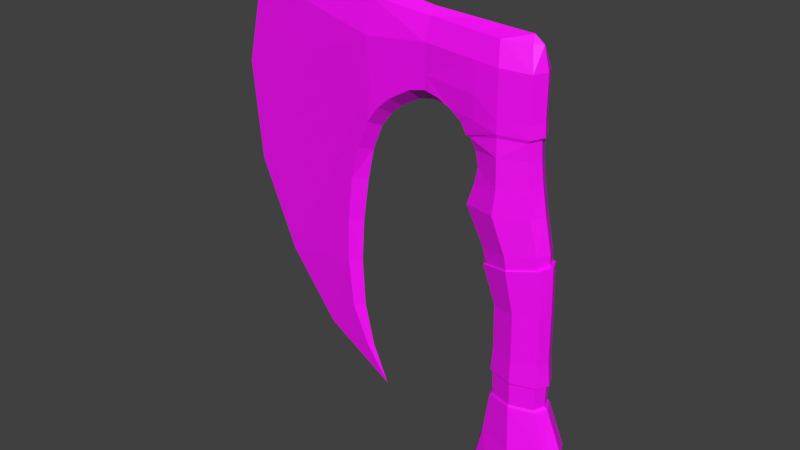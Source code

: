 # Source: axe.blend  (saved by Blender 2.92.15; exported with 4.5.12 LTS)
import bpy
from mathutils import Matrix  # noqa: F401  (used for matrix-valued properties, if any)

bpy.ops.wm.read_factory_settings(use_empty=True)
scene = bpy.context.scene
scene.name = 'Scene'

# ---- collections
col_collection_1 = bpy.data.collections.new('Collection 1'); scene.collection.children.link(col_collection_1)

# ---- images (referenced by path relative to the original .blend; pixels are not part of the script)
import os
ASSET_DIR = os.environ.get("B2B_ASSET_DIR", "")  # directory of the original .blend (textures are referenced by path, not embedded)
HERE = os.path.dirname(os.path.abspath(__file__))  # packed textures are extracted next to this script under _unpacked/

def load_image(name, relpath, width, height, colorspace="sRGB"):
    """Load a texture the original file referenced (path relative to the .blend, or extracted next to this script)."""
    p = next((c for c in (os.path.join(HERE, relpath), os.path.join(ASSET_DIR, relpath)) if relpath and os.path.exists(c)), "")
    if p:
        img = bpy.data.images.load(p, check_existing=True)
        img.name = name
    else:  # same state as the original file: an image datablock whose file is absent (Cycles renders it pink)
        img = bpy.data.images.new(name, width, height)
        img.source = "FILE"
        img.filepath = "//" + (relpath or name)
    img.colorspace_settings.name = colorspace
    return img
img_axe_texture_png = load_image('axe_texture.png', 'axe_texture.png', 1024, 1024, 'sRGB')

# ---- materials (node trees are filled in below, after node groups)
mat_mateial = bpy.data.materials.new('Mateial')
mat_mateial.alpha_threshold = 0.0
mat_mateial.use_transparent_shadow = False
mat_mateial.roughness = 0.5
mat_mateial.specular_intensity = 0.0
mat_mateial.line_color = (0.0, 0.0, 0.0, 1.0)

# ---- material node trees
mat_mateial.use_nodes = True; mat_mateial.node_tree.nodes.clear()
_N = mat_mateial.node_tree.nodes; _L = mat_mateial.node_tree.links
n0 = _N.new('ShaderNodeBsdfPrincipled'); n0.name = 'Principled BSDF'; n0.location = (10, 300)
n0.distribution = 'GGX'
n0.subsurface_method = 'BURLEY'
n0.inputs[3].default_value = 1.45
n0.inputs[27].default_value = (0.0, 0.0, 0.0, 1.0)
n0.inputs[28].default_value = 1.0
n1 = _N.new('ShaderNodeOutputMaterial'); n1.name = 'Material Output'; n1.location = (300, 300)
n2 = _N.new('ShaderNodeTexImage'); n2.name = 'Image Texture'; n2.location = (-306, 277)
n2.image = img_axe_texture_png
_L.new(n0.outputs[0], n1.inputs[0])
_L.new(n2.outputs[0], n0.inputs[0])
n1.is_active_output = True

# ---- world
world_world = bpy.data.worlds.new('World'); scene.world = world_world
world_world.color = (0.05088, 0.05088, 0.05088)
world_world.use_sun_shadow = False
world_world.sun_shadow_jitter_overblur = 0.0
world_world.cycles.sampling_method = 'MANUAL'

# ---- meshes
me_mesh = bpy.data.meshes.new('Mesh')
me_mesh.from_pydata([(-2.641, -0.1, 3.663), (-3.056, -0.08, -1.338), (-2.613, -0.2, 3.133), (-2.595, -0.2, 2.78), (-2.577, -0.2, 2.427), (-2.622, -0.1975, 1.885), (-3.115, -0.1136, -0.5478), (-2.985, -0.1472, 0.8924), (-1.603, -0.1, 3.578), (-1.603, -0.2, 3.244), (-1.603, -0.2, 2.799), (-1.603, -0.2, 2.591), (-0.0175, -0.1, 3.508), (0.0675, -0.2, 3.174), (0.0675, -0.2, 2.511), (-0.7571, -0.187, 1.965), (0.06208, -0.187, 2.027), (-0.9715, -0.24, 2.324), (0.0865, -0.2, 2.318), (-0.7475, -0.28, 2.416), (-0.7475, -0.3, 2.764), (0.1576, -0.2069, 1.239), (0.4092, -0.1846, -1.703), (-0.8589, -0.2069, 1.154), (-0.3475, -0.307, 1.996), (-0.8877, -0.2335, 2.155), (-0.3675, -0.3, 2.316), (-0.7611, -0.193, 1.478), (0.1035, -0.193, 1.636), (-0.3288, -0.3214, 1.557), (0.3706, -0.1798, -0.1699), (-0.3616, -0.1798, -0.235), (-0.3506, -0.3559, 1.196), (0.2796, -0.1933, 0.714), (-0.3494, -0.1791, -0.9277), (0.6436, -0.228, -2.36), (-0.5802, -0.1933, 0.5945), (-0.4489, -0.218, -2.394), (0.3802, -0.1791, -0.9306), (-0.1503, -0.3201, 0.6543), (-0.3675, -0.1846, -1.718), (0.004494, -0.2872, -0.2025), (0.01542, -0.2857, -0.9292), (0.02089, -0.298, -1.71), (0.09738, -0.3777, -2.377), (0.4644, -0.3123, -2.728), (-0.7124, -0.2423, -3.516), (-0.06513, -0.4423, -3.2), (0.2254, -0.3856, -2.986), (-2.829, -0.1746, 1.438), (-2.222, -0.2, 2.317), (-1.153, -0.24, 2.457), (0.08281, -0.19, 1.832), (-0.7091, -0.19, 1.731), (-0.3381, -0.3142, 1.776), (-0.37, -0.3, 3.191), (-0.37, -0.3, 2.499), (-0.4338, -0.2, 3.525), (-3.76, -0.04288, 3.987), (-1.872, -0.2, 2.526), (-1.367, -0.224, 2.55), (-0.7398, -0.27, 3.207), (-0.7844, -0.17, 3.541), (-3.08, -0.1304, 0.1723), (-2.808, -0.04, -1.984), (0.3691, -0.1792, -1.665), (-0.3278, -0.1792, -1.678), (0.02061, -0.281, -1.671), (-2.425, -0.2, 2.14), (-0.8319, -0.2184, 2.134), (0.04982, -0.1928, 2.268), (-0.3669, -0.2855, 2.262), (-0.3743, -0.1842, -1.303), (0.4103, -0.1842, -1.298), (0.01802, -0.2989, -1.3), (0.337, -0.195, 0.5378), (-0.5602, -0.195, 0.3424), (-0.1116, -0.3292, 0.4401), (-0.5241, -0.1901, 0.37), (0.01817, -0.2832, -1.322), (0.2949, -0.1901, 0.5432), (0.3743, -0.1792, -1.32), (-0.1146, -0.3125, 0.4566), (-0.338, -0.1792, -1.325), (-4.53, 0.0, 4.3), (-2.641, 0.1, 3.663), (-2.45, 0.0, -2.56), (-3.056, 0.08, -1.338), (-4.383, 0.0, -0.81), (-4.99, 0.0, 0.61), (-5.137, 0.0, 2.18), (-4.823, 0.0, 3.56), (-3.577, 0.0, -1.87), (-2.613, 0.2, 3.133), (-2.595, 0.2, 2.78), (-2.577, 0.2, 2.427), (-2.622, 0.1975, 1.885), (-3.115, 0.1136, -0.5478), (-2.985, 0.1472, 0.8924), (-1.603, 0.1, 3.578), (-1.603, 0.2, 3.244), (-1.603, 0.2, 2.799), (-1.603, 0.2, 2.591), (-0.0175, 0.1, 3.508), (0.0675, 0.2, 3.174), (0.0675, 0.2, 2.511), (-0.7571, 0.187, 1.965), (0.06208, 0.187, 2.027), (-0.9715, 0.24, 2.324), (0.0865, 0.2, 2.318), (-0.7475, 0.28, 2.416), (-0.7475, 0.3, 2.764), (0.1576, 0.2069, 1.239), (0.4092, 0.1846, -1.703), (-0.8589, 0.2069, 1.154), (-0.3475, 0.307, 1.996), (-0.8877, 0.2335, 2.155), (-0.3675, 0.3, 2.316), (-2.886, 0.0, -1.278), (-2.518, 0.0, 1.789), (-2.785, 0.0, 0.8924), (-1.603, 0.0, 2.411), (-0.839, 0.0, 1.959), (-1.072, 0.0, 2.224), (-0.7611, 0.193, 1.478), (0.0825, 0.0, 3.508), (0.1675, 0.0, 3.174), (0.1675, 0.0, 2.511), (0.144, 0.0, 2.033), (0.1765, 0.0, 2.318), (0.1035, 0.193, 1.636), (-0.3288, 0.3214, 1.557), (-0.8476, 0.0, 1.462), (0.19, 0.0, 1.652), (0.3706, 0.1798, -0.1699), (-0.3616, 0.1798, -0.235), (-0.3506, 0.3559, 1.196), (-0.9606, 0.0, 1.145), (0.2593, 0.0, 1.248), (0.2796, 0.1933, 0.714), (-0.3494, 0.1791, -0.9277), (0.6436, 0.228, -2.36), (-0.5802, 0.1933, 0.5945), (-0.4489, 0.218, -2.394), (0.3802, 0.1791, -0.9306), (-0.1503, 0.3201, 0.6543), (-0.6662, 0.0, 0.5826), (0.3656, 0.0, 0.726), (-0.3675, 0.1846, -1.718), (0.004494, 0.2872, -0.2025), (-0.4348, 0.0, -0.2415), (0.4438, 0.0, -0.1634), (0.01542, 0.2857, -0.9292), (-0.4223, 0.0, -0.9274), (0.4532, 0.0, -0.9309), (0.02089, 0.298, -1.71), (-0.4451, 0.0, -1.719), (0.4869, 0.0, -1.702), (0.09738, 0.3777, -2.377), (-0.5581, 0.0, -2.397), (0.7529, 0.0, -2.357), (0.4644, 0.3123, -2.728), (-0.7124, 0.2423, -3.516), (0.3459, 0.0, -3.041), (-0.37, 0.0, -3.563), (0.02025, 0.0, -3.329), (0.6185, 0.0, -2.704), (-0.06513, 0.4423, -3.2), (0.2254, 0.3856, -2.986), (-0.8778, 0.0, -3.654), (-2.65, 0.0, 3.84), (-1.603, 0.0, 3.689), (-0.0625, 0.0, 3.619), (-2.93, 0.0, -0.5178), (-2.682, 0.0, 1.383), (-2.829, 0.1746, 1.438), (-2.222, 0.2, 2.317), (-2.143, 0.0, 2.188), (-1.227, 0.0, 2.326), (-1.153, 0.24, 2.457), (0.08281, 0.19, 1.832), (-0.7091, 0.19, 1.731), (-0.7933, 0.0, 1.72), (0.167, 0.0, 1.843), (-0.3381, 0.3142, 1.776), (-0.9652, 0.0, 2.112), (-0.37, 0.3, 3.191), (-0.37, 0.3, 2.499), (-0.4338, 0.2, 3.525), (-0.4675, 0.0, 3.636), (-3.648, 0.0, 4.034), (-3.76, 0.04288, 3.987), (-1.872, 0.2, 2.526), (-1.835, 0.0, 2.361), (-1.408, 0.0, 2.386), (-1.367, 0.224, 2.55), (-0.7398, 0.27, 3.207), (-0.808, 0.0, 3.652), (-0.7844, 0.17, 3.541), (-3.08, 0.1304, 0.1723), (-2.888, 0.0, 0.1873), (-2.808, 0.04, -1.984), (-2.723, 0.0, -1.954), (0.4387, 0.0, -1.664), (0.3691, 0.1792, -1.665), (-0.3975, 0.0, -1.679), (-0.3278, 0.1792, -1.678), (0.02061, 0.281, -1.671), (-2.425, 0.2, 2.14), (-2.336, 0.0, 2.026), (-0.8319, 0.2184, 2.134), (-0.9023, 0.0, 2.1), (0.04982, 0.1928, 2.268), (-0.3669, 0.2855, 2.262), (0.1297, 0.0, 2.268), (0.4888, 0.0, -1.297), (-0.3743, 0.1842, -1.303), (0.4103, 0.1842, -1.298), (-0.4527, 0.0, -1.303), (0.01802, 0.2989, -1.3), (0.337, 0.195, 0.5378), (-0.5602, 0.195, 0.3424), (-0.6499, 0.0, 0.3229), (-0.1116, 0.3292, 0.4401), (0.4267, 0.0, 0.5573), (-0.5241, 0.1901, 0.37), (0.3768, 0.0, 0.5605), (0.01817, 0.2832, -1.322), (0.2949, 0.1901, 0.5432), (-0.4092, 0.0, -1.325), (-0.606, 0.0, 0.3527), (0.3743, 0.1792, -1.32), (-0.1146, 0.3125, 0.4566), (0.4455, 0.0, -1.319), (-0.338, 0.1792, -1.325)], [], [(92, 64, 1), (84, 91, 58), (91, 90, 2, 0), (90, 89, 3, 2), (89, 88, 4, 3), (4, 49, 5), (1, 6, 92), (0, 2, 9, 8), (10, 50, 59), (57, 55, 13, 12), (22, 43, 35), (19, 51, 17), (18, 14, 56, 26), (19, 26, 56), (19, 25, 26), (10, 20, 61, 9), (62, 57, 189, 197), (183, 52, 28, 133), (24, 15, 53, 54), (10, 11, 60), (53, 182, 132, 27), (70, 71, 24), (25, 17, 123, 185), (5, 49, 174, 119), (1, 64, 202, 118), (63, 6, 173, 200), (59, 50, 177, 193), (17, 51, 178, 123), (55, 56, 14, 13), (12, 125, 172), (14, 18, 129, 127), (13, 126, 125), (32, 23, 36, 39), (88, 6, 63), (6, 88, 92), (133, 28, 21, 138), (29, 27, 23, 32), (27, 132, 137, 23), (32, 39, 33, 21), (138, 21, 33, 147), (23, 137, 146, 36), (41, 31, 34, 42), (65, 67, 43, 22), (30, 41, 42, 38), (31, 150, 153, 34), (151, 30, 38, 154), (40, 37, 44, 43), (66, 40, 43, 67), (66, 205, 156, 40), (203, 65, 22, 157), (43, 44, 35), (157, 22, 35, 160), (40, 156, 159, 37), (37, 46, 47, 44), (46, 164, 165, 47), (47, 48, 44), (48, 45, 44), (160, 35, 45, 166), (37, 159, 169, 46), (16, 24, 54, 52), (45, 48, 163, 166), (46, 169, 164), (48, 47, 165, 163), (45, 35, 44), (57, 12, 172, 189), (84, 58, 190), (0, 8, 171, 170), (25, 19, 17), (28, 29, 32, 21), (173, 6, 1, 118), (174, 49, 7, 120), (209, 68, 5, 119), (194, 60, 11, 121), (53, 27, 29, 54), (15, 122, 182, 53), (128, 16, 52, 183), (69, 25, 185, 211), (13, 14, 127, 126), (4, 5, 68), (20, 10, 51), (19, 20, 51), (10, 4, 50), (88, 7, 49, 4), (190, 58, 0, 170), (58, 91, 0), (11, 59, 193, 121), (178, 51, 60, 194), (51, 10, 60), (11, 10, 59), (52, 54, 29, 28), (61, 62, 8, 9), (55, 57, 62, 61), (8, 62, 197, 171), (55, 61, 20), (12, 13, 125), (3, 4, 10), (56, 55, 20), (19, 56, 20), (7, 63, 200, 120), (7, 88, 63), (64, 92, 86), (202, 64, 86), (177, 50, 68, 209), (50, 4, 68), (69, 15, 24), (26, 25, 69, 71), (69, 211, 122), (18, 70, 214, 129), (18, 26, 71, 70), (3, 10, 9, 2), (16, 70, 24), (71, 69, 24), (15, 69, 122), (16, 128, 70), (128, 214, 70), (38, 42, 74, 73), (34, 72, 74, 42), (34, 153, 218, 72), (154, 38, 73, 215), (78, 230, 222, 76), (76, 222, 150, 31), (226, 80, 75, 224), (224, 75, 30, 151), (82, 78, 76, 77), (77, 76, 31, 41), (82, 77, 75, 80), (77, 41, 30, 75), (39, 82, 80, 33), (72, 218, 229, 83), (66, 67, 79, 83), (36, 78, 82, 39), (72, 83, 79, 74), (33, 80, 226, 147), (79, 67, 65, 81), (146, 230, 78, 36), (73, 74, 79, 81), (83, 229, 205, 66), (215, 73, 81, 233), (233, 81, 65, 203), (92, 87, 201), (84, 191, 91), (91, 85, 93, 90), (90, 93, 94, 89), (89, 94, 95, 88), (95, 96, 175), (87, 92, 97), (85, 99, 100, 93), (101, 192, 176), (188, 103, 104, 186), (113, 141, 155), (110, 108, 179), (109, 117, 187, 105), (110, 187, 117), (110, 117, 116), (101, 100, 196, 111), (198, 197, 189, 188), (183, 133, 130, 180), (115, 184, 181, 106), (101, 195, 102), (181, 124, 132, 182), (212, 115, 213), (116, 185, 123, 108), (96, 119, 174, 175), (87, 118, 202, 201), (199, 200, 173, 97), (192, 193, 177, 176), (108, 123, 178, 179), (186, 104, 105, 187), (103, 172, 125), (105, 127, 129, 109), (104, 125, 126), (136, 145, 142, 114), (88, 199, 97), (97, 92, 88), (133, 138, 112, 130), (131, 136, 114, 124), (124, 114, 137, 132), (136, 112, 139, 145), (138, 147, 139, 112), (114, 142, 146, 137), (149, 152, 140, 135), (204, 113, 155, 207), (134, 144, 152, 149), (135, 140, 153, 150), (151, 154, 144, 134), (148, 155, 158, 143), (206, 207, 155, 148), (206, 148, 156, 205), (203, 157, 113, 204), (155, 141, 158), (157, 160, 141, 113), (148, 143, 159, 156), (143, 158, 167, 162), (162, 167, 165, 164), (167, 158, 168), (168, 158, 161), (160, 166, 161, 141), (143, 162, 169, 159), (107, 180, 184, 115), (161, 166, 163, 168), (162, 164, 169), (168, 163, 165, 167), (161, 158, 141), (188, 189, 172, 103), (84, 190, 191), (85, 170, 171, 99), (116, 108, 110), (130, 112, 136, 131), (173, 118, 87, 97), (174, 120, 98, 175), (209, 119, 96, 208), (194, 121, 102, 195), (181, 184, 131, 124), (106, 181, 182, 122), (128, 183, 180, 107), (210, 211, 185, 116), (104, 126, 127, 105), (95, 208, 96), (111, 179, 101), (110, 179, 111), (101, 176, 95), (88, 95, 175, 98), (190, 170, 85, 191), (191, 85, 91), (102, 121, 193, 192), (178, 194, 195, 179), (179, 195, 101), (102, 192, 101), (180, 130, 131, 184), (196, 100, 99, 198), (186, 196, 198, 188), (99, 171, 197, 198), (186, 111, 196), (103, 125, 104), (94, 101, 95), (187, 111, 186), (110, 111, 187), (98, 120, 200, 199), (98, 199, 88), (201, 86, 92), (202, 86, 201), (177, 209, 208, 176), (176, 208, 95), (210, 115, 106), (117, 213, 210, 116), (210, 122, 211), (109, 129, 214, 212), (109, 212, 213, 117), (94, 93, 100, 101), (107, 115, 212), (213, 115, 210), (106, 122, 210), (107, 212, 128), (128, 212, 214), (144, 217, 219, 152), (140, 152, 219, 216), (140, 216, 218, 153), (154, 215, 217, 144), (225, 221, 222, 230), (221, 135, 150, 222), (226, 224, 220, 228), (224, 151, 134, 220), (232, 223, 221, 225), (223, 149, 135, 221), (232, 228, 220, 223), (223, 220, 134, 149), (145, 139, 228, 232), (216, 234, 229, 218), (206, 234, 227, 207), (142, 145, 232, 225), (216, 219, 227, 234), (139, 147, 226, 228), (227, 231, 204, 207), (146, 142, 225, 230), (217, 231, 227, 219), (234, 206, 205, 229), (215, 233, 231, 217), (233, 203, 204, 231)])
_uv = me_mesh.uv_layers.new(name='UVMap')
_uv.uv.foreach_set('vector', [0.2417, 0.2488, 0.3333, 0.2405, 0.2996, 0.315, 0.08693, 0.9713, 0.05732, 0.8819, 0.1801, 0.9394, 0.05732, 0.8819, 0.02971, 0.7167, 0.3213, 0.846, 0.3145, 0.9087, 0.02971, 0.7167, 0.05776, 0.5322, 0.3259, 0.8043, 0.3213, 0.846, 0.05776, 0.5322, 0.1392, 0.3686, 0.3305, 0.7627, 0.3259, 0.8043, 0.3305, 0.7627, 0.3074, 0.6443, 0.3288, 0.6984, 0.2996, 0.315, 0.2872, 0.4079, 0.2417, 0.2488, 0.3145, 0.9087, 0.3213, 0.846, 0.44, 0.8659, 0.4378, 0.9056, 0.4431, 0.8133, 0.3732, 0.7522, 0.4131, 0.7793, 0.5762, 0.9071, 0.586, 0.8678, 0.6379, 0.869, 0.6256, 0.9082, 0.6087, 0.704, 0.5479, 0.704, 0.6442, 0.5782, 0.5467, 0.7737, 0.4985, 0.7759, 0.5209, 0.7614, 0.6136, 0.2846, 0.6217, 0.3131, 0.5368, 0.3131, 0.5297, 0.2846, 0.4607, 0.3131, 0.5297, 0.2846, 0.5368, 0.3131, 0.4607, 0.3131, 0.43, 0.2846, 0.5297, 0.2846, 0.4431, 0.8133, 0.5443, 0.8147, 0.5422, 0.8672, 0.44, 0.8659, 0.5347, 0.9067, 0.5762, 0.9071, 0.5716, 0.9206, 0.5312, 0.9201, 0.9736, 0.8932, 0.9212, 0.8932, 0.9212, 0.8403, 0.9736, 0.8403, 0.8376, 0.9443, 0.7468, 0.9443, 0.7468, 0.8932, 0.8376, 0.8932, 0.4431, 0.8133, 0.4445, 0.7888, 0.4726, 0.7854, 0.7468, 0.8932, 0.7038, 0.8932, 0.7038, 0.8403, 0.7468, 0.8403, 0.6166, 0.2568, 0.5275, 0.2568, 0.5296, 0.2178, 0.43, 0.2846, 0.4154, 0.3131, 0.3762, 0.3131, 0.3965, 0.2846, 0.3288, 0.6984, 0.3074, 0.6443, 0.3252, 0.6392, 0.3419, 0.6884, 0.2996, 0.315, 0.3333, 0.2405, 0.3432, 0.2447, 0.3193, 0.3235, 0.2864, 0.4931, 0.2872, 0.4079, 0.3089, 0.413, 0.3091, 0.4966, 0.4131, 0.7793, 0.3732, 0.7522, 0.3862, 0.7378, 0.419, 0.7578, 0.5209, 0.7614, 0.4985, 0.7759, 0.4846, 0.7495, 0.5009, 0.7366, 0.586, 0.8678, 0.5907, 0.786, 0.6424, 0.7907, 0.6379, 0.869, 0.6256, 0.9082, 0.6374, 0.9091, 0.6195, 0.9213, 0.6217, 0.3131, 0.6136, 0.2846, 0.6504, 0.2846, 0.6641, 0.3131, 0.6379, 0.869, 0.6498, 0.8703, 0.6374, 0.9091, 0.8376, 0.7537, 0.7468, 0.7537, 0.7468, 0.6176, 0.8376, 0.6176, 0.1392, 0.3686, 0.2872, 0.4079, 0.2864, 0.4931, 0.2872, 0.4079, 0.1392, 0.3686, 0.2417, 0.2488, 0.9736, 0.8403, 0.9212, 0.8403, 0.9212, 0.7537, 0.9736, 0.7537, 0.8376, 0.8403, 0.7468, 0.8403, 0.7468, 0.7537, 0.8376, 0.7537, 0.7468, 0.8403, 0.7038, 0.8403, 0.7038, 0.7537, 0.7468, 0.7537, 0.8376, 0.7537, 0.8376, 0.6176, 0.9212, 0.6176, 0.9212, 0.7537, 0.9736, 0.7537, 0.9212, 0.7537, 0.9212, 0.6176, 0.9736, 0.6176, 0.7468, 0.7537, 0.7038, 0.7537, 0.7038, 0.6176, 0.7468, 0.6176, 0.8376, 0.4132, 0.7468, 0.4132, 0.7468, 0.2432, 0.8376, 0.2432, 0.6035, 0.7128, 0.548, 0.7128, 0.5479, 0.704, 0.6087, 0.704, 0.9212, 0.4132, 0.8376, 0.4132, 0.8376, 0.2432, 0.9212, 0.2432, 0.7468, 0.4132, 0.7038, 0.4132, 0.7038, 0.2432, 0.7468, 0.2432, 0.9736, 0.4132, 0.9212, 0.4132, 0.9212, 0.2432, 0.9736, 0.2432, 0.4885, 0.704, 0.4623, 0.5782, 0.5537, 0.5782, 0.5479, 0.704, 0.4936, 0.7128, 0.4885, 0.704, 0.5479, 0.704, 0.548, 0.7128, 0.4936, 0.7128, 0.4671, 0.7128, 0.4609, 0.704, 0.4885, 0.704, 0.6309, 0.7128, 0.6035, 0.7128, 0.6087, 0.704, 0.6372, 0.704, 0.5479, 0.704, 0.5537, 0.5782, 0.6442, 0.5782, 0.6372, 0.704, 0.6087, 0.704, 0.6442, 0.5782, 0.6826, 0.5782, 0.4885, 0.704, 0.4609, 0.704, 0.4266, 0.5782, 0.4623, 0.5782, 0.4623, 0.5782, 0.4158, 0.3581, 0.5247, 0.4119, 0.5537, 0.5782, 0.09008, 0.1127, 0.1546, 0.04117, 0.2584, 0.04117, 0.2569, 0.148, 0.5247, 0.4119, 0.5715, 0.4529, 0.5537, 0.5782, 0.5715, 0.4529, 0.6111, 0.5029, 0.5537, 0.5782, 0.5383, 0.07676, 0.5163, 0.1301, 0.4211, 0.1298, 0.4557, 0.05805, 0.4623, 0.5782, 0.4266, 0.5782, 0.3668, 0.3413, 0.4158, 0.3581, 0.9212, 0.9443, 0.8376, 0.9443, 0.8376, 0.8932, 0.9212, 0.8932, 0.4211, 0.1298, 0.3397, 0.1384, 0.3574, 0.04708, 0.4557, 0.05805, 0.09008, 0.1127, 0.0384, 0.0598, 0.1546, 0.04117, 0.3397, 0.1384, 0.2569, 0.148, 0.2584, 0.04117, 0.3574, 0.04708, 0.6111, 0.5029, 0.6442, 0.5782, 0.5537, 0.5782, 0.5762, 0.9071, 0.6256, 0.9082, 0.6195, 0.9213, 0.5716, 0.9206, 0.08693, 0.9713, 0.1801, 0.9394, 0.193, 0.9459, 0.3145, 0.9087, 0.4378, 0.9056, 0.4371, 0.9191, 0.3122, 0.9298, 0.43, 0.2846, 0.4607, 0.3131, 0.4154, 0.3131, 0.9212, 0.8403, 0.8376, 0.8403, 0.8376, 0.7537, 0.9212, 0.7537, 0.3089, 0.413, 0.2872, 0.4079, 0.2996, 0.315, 0.3193, 0.3235, 0.3252, 0.6392, 0.3074, 0.6443, 0.2927, 0.5788, 0.3164, 0.5806, 0.3618, 0.7186, 0.3504, 0.7299, 0.3288, 0.6984, 0.3419, 0.6884, 0.4651, 0.7576, 0.4726, 0.7854, 0.4445, 0.7888, 0.4439, 0.7621, 0.7468, 0.8932, 0.7468, 0.8403, 0.8376, 0.8403, 0.8376, 0.8932, 0.7468, 0.9443, 0.7038, 0.9443, 0.7038, 0.8932, 0.7468, 0.8932, 0.9736, 0.9443, 0.9212, 0.9443, 0.9212, 0.8932, 0.9736, 0.8932, 0.4379, 0.2761, 0.43, 0.2846, 0.3965, 0.2846, 0.4068, 0.2761, 0.6379, 0.869, 0.6424, 0.7907, 0.6543, 0.792, 0.6498, 0.8703, 0.3305, 0.7627, 0.3288, 0.6984, 0.3504, 0.7299, 0.5443, 0.8147, 0.4431, 0.8133, 0.4985, 0.7759, 0.5467, 0.7737, 0.5443, 0.8147, 0.4985, 0.7759, 0.4431, 0.8133, 0.3305, 0.7627, 0.3732, 0.7522, 0.1392, 0.3686, 0.2927, 0.5788, 0.3074, 0.6443, 0.3305, 0.7627, 0.193, 0.9459, 0.1801, 0.9394, 0.3145, 0.9087, 0.3122, 0.9298, 0.1801, 0.9394, 0.05732, 0.8819, 0.3145, 0.9087, 0.4445, 0.7888, 0.4131, 0.7793, 0.419, 0.7578, 0.4439, 0.7621, 0.4846, 0.7495, 0.4985, 0.7759, 0.4726, 0.7854, 0.4651, 0.7576, 0.4985, 0.7759, 0.4431, 0.8133, 0.4726, 0.7854, 0.4445, 0.7888, 0.4431, 0.8133, 0.4131, 0.7793, 0.9212, 0.8932, 0.8376, 0.8932, 0.8376, 0.8403, 0.9212, 0.8403, 0.5422, 0.8672, 0.5347, 0.9067, 0.4378, 0.9056, 0.44, 0.8659, 0.586, 0.8678, 0.5762, 0.9071, 0.5347, 0.9067, 0.5422, 0.8672, 0.4378, 0.9056, 0.5347, 0.9067, 0.5312, 0.9201, 0.4371, 0.9191, 0.586, 0.8678, 0.5422, 0.8672, 0.5443, 0.8147, 0.6256, 0.9082, 0.6379, 0.869, 0.6374, 0.9091, 0.3259, 0.8043, 0.3305, 0.7627, 0.4431, 0.8133, 0.5907, 0.786, 0.586, 0.8678, 0.5443, 0.8147, 0.5467, 0.7737, 0.5907, 0.786, 0.5443, 0.8147, 0.2927, 0.5788, 0.2864, 0.4931, 0.3091, 0.4966, 0.3164, 0.5806, 0.2927, 0.5788, 0.1392, 0.3686, 0.2864, 0.4931, 0.3333, 0.2405, 0.2417, 0.2488, 0.3796, 0.175, 0.3432, 0.2447, 0.3333, 0.2405, 0.3796, 0.175, 0.3862, 0.7378, 0.3732, 0.7522, 0.3504, 0.7299, 0.3618, 0.7186, 0.3732, 0.7522, 0.3305, 0.7627, 0.3504, 0.7299, 0.4284, 0.2568, 0.4404, 0.2178, 0.5296, 0.2178, 0.5297, 0.2846, 0.43, 0.2846, 0.4379, 0.2761, 0.5279, 0.2761, 0.4284, 0.2568, 0.3855, 0.2568, 0.4001, 0.2178, 0.6136, 0.2846, 0.6063, 0.2761, 0.6413, 0.2761, 0.6504, 0.2846, 0.6136, 0.2846, 0.5297, 0.2846, 0.5279, 0.2761, 0.6063, 0.2761, 0.3259, 0.8043, 0.4431, 0.8133, 0.44, 0.8659, 0.3213, 0.846, 0.6187, 0.2178, 0.6166, 0.2568, 0.5296, 0.2178, 0.5275, 0.2568, 0.4284, 0.2568, 0.5296, 0.2178, 0.4404, 0.2178, 0.4284, 0.2568, 0.4001, 0.2178, 0.6187, 0.2178, 0.6613, 0.2178, 0.6166, 0.2568, 0.6613, 0.2178, 0.6601, 0.2568, 0.6166, 0.2568, 0.9212, 0.2432, 0.8376, 0.2432, 0.8376, 0.1563, 0.9212, 0.1563, 0.7468, 0.2432, 0.7468, 0.1563, 0.8376, 0.1563, 0.8376, 0.2432, 0.7468, 0.2432, 0.7038, 0.2432, 0.7038, 0.1563, 0.7468, 0.1563, 0.9736, 0.2432, 0.9212, 0.2432, 0.9212, 0.1563, 0.9736, 0.1563, 0.7468, 0.5704, 0.7038, 0.5704, 0.7038, 0.5665, 0.7468, 0.5665, 0.7468, 0.5665, 0.7038, 0.5665, 0.7038, 0.4132, 0.7468, 0.4132, 0.9736, 0.5704, 0.9212, 0.5704, 0.9212, 0.5665, 0.9736, 0.5665, 0.9736, 0.5665, 0.9212, 0.5665, 0.9212, 0.4132, 0.9736, 0.4132, 0.8376, 0.5704, 0.7468, 0.5704, 0.7468, 0.5665, 0.8376, 0.5665, 0.8376, 0.5665, 0.7468, 0.5665, 0.7468, 0.4132, 0.8376, 0.4132, 0.8376, 0.5704, 0.8376, 0.5665, 0.9212, 0.5665, 0.9212, 0.5704, 0.8376, 0.5665, 0.8376, 0.4132, 0.9212, 0.4132, 0.9212, 0.5665, 0.8376, 0.6176, 0.8376, 0.5704, 0.9212, 0.5704, 0.9212, 0.6176, 0.7468, 0.1563, 0.7038, 0.1563, 0.7038, 0.1512, 0.7468, 0.1512, 0.7468, 0.06945, 0.8376, 0.06945, 0.8376, 0.1512, 0.7468, 0.1512, 0.7468, 0.6176, 0.7468, 0.5704, 0.8376, 0.5704, 0.8376, 0.6176, 0.7468, 0.1563, 0.7468, 0.1512, 0.8376, 0.1512, 0.8376, 0.1563, 0.9212, 0.6176, 0.9212, 0.5704, 0.9736, 0.5704, 0.9736, 0.6176, 0.8376, 0.1512, 0.8376, 0.06945, 0.9212, 0.06945, 0.9212, 0.1512, 0.7038, 0.6176, 0.7038, 0.5704, 0.7468, 0.5704, 0.7468, 0.6176, 0.9212, 0.1563, 0.8376, 0.1563, 0.8376, 0.1512, 0.9212, 0.1512, 0.7468, 0.1512, 0.7038, 0.1512, 0.7038, 0.06945, 0.7468, 0.06945, 0.9736, 0.1563, 0.9212, 0.1563, 0.9212, 0.1512, 0.9736, 0.1512, 0.9736, 0.1512, 0.9212, 0.1512, 0.9212, 0.06945, 0.9736, 0.06945, 0.2417, 0.2488, 0.2996, 0.315, 0.3333, 0.2405, 0.08693, 0.9713, 0.1801, 0.9394, 0.05732, 0.8819, 0.05732, 0.8819, 0.3145, 0.9087, 0.3213, 0.846, 0.02971, 0.7167, 0.02971, 0.7167, 0.3213, 0.846, 0.3259, 0.8043, 0.05776, 0.5322, 0.05776, 0.5322, 0.3259, 0.8043, 0.3305, 0.7627, 0.1392, 0.3686, 0.3305, 0.7627, 0.3288, 0.6984, 0.3074, 0.6443, 0.2996, 0.315, 0.2417, 0.2488, 0.2872, 0.4079, 0.3145, 0.9087, 0.4378, 0.9056, 0.44, 0.8659, 0.3213, 0.846, 0.4431, 0.8133, 0.4131, 0.7793, 0.3732, 0.7522, 0.5762, 0.9071, 0.6256, 0.9082, 0.6379, 0.869, 0.586, 0.8678, 0.6087, 0.704, 0.6442, 0.5782, 0.5479, 0.704, 0.5467, 0.7737, 0.5209, 0.7614, 0.4985, 0.7759, 0.6136, 0.2846, 0.5297, 0.2846, 0.5368, 0.3131, 0.6217, 0.3131, 0.4607, 0.3131, 0.5368, 0.3131, 0.5297, 0.2846, 0.4607, 0.3131, 0.5297, 0.2846, 0.43, 0.2846, 0.4431, 0.8133, 0.44, 0.8659, 0.5422, 0.8672, 0.5443, 0.8147, 0.5347, 0.9067, 0.5312, 0.9201, 0.5716, 0.9206, 0.5762, 0.9071, 0.9736, 0.8932, 0.9736, 0.8403, 0.9212, 0.8403, 0.9212, 0.8932, 0.8376, 0.9443, 0.8376, 0.8932, 0.7468, 0.8932, 0.7468, 0.9443, 0.4431, 0.8133, 0.4726, 0.7854, 0.4445, 0.7888, 0.7468, 0.8932, 0.7468, 0.8403, 0.7038, 0.8403, 0.7038, 0.8932, 0.6166, 0.2568, 0.5296, 0.2178, 0.5275, 0.2568, 0.43, 0.2846, 0.3965, 0.2846, 0.3762, 0.3131, 0.4154, 0.3131, 0.3288, 0.6984, 0.3419, 0.6884, 0.3252, 0.6392, 0.3074, 0.6443, 0.2996, 0.315, 0.3193, 0.3235, 0.3432, 0.2447, 0.3333, 0.2405, 0.2864, 0.4931, 0.3091, 0.4966, 0.3089, 0.413, 0.2872, 0.4079, 0.4131, 0.7793, 0.419, 0.7578, 0.3862, 0.7378, 0.3732, 0.7522, 0.5209, 0.7614, 0.5009, 0.7366, 0.4846, 0.7495, 0.4985, 0.7759, 0.586, 0.8678, 0.6379, 0.869, 0.6424, 0.7907, 0.5907, 0.786, 0.6256, 0.9082, 0.6195, 0.9213, 0.6374, 0.9091, 0.6217, 0.3131, 0.6641, 0.3131, 0.6504, 0.2846, 0.6136, 0.2846, 0.6379, 0.869, 0.6374, 0.9091, 0.6498, 0.8703, 0.8376, 0.7537, 0.8376, 0.6176, 0.7468, 0.6176, 0.7468, 0.7537, 0.1392, 0.3686, 0.2864, 0.4931, 0.2872, 0.4079, 0.2872, 0.4079, 0.2417, 0.2488, 0.1392, 0.3686, 0.9736, 0.8403, 0.9736, 0.7537, 0.9212, 0.7537, 0.9212, 0.8403, 0.8376, 0.8403, 0.8376, 0.7537, 0.7468, 0.7537, 0.7468, 0.8403, 0.7468, 0.8403, 0.7468, 0.7537, 0.7038, 0.7537, 0.7038, 0.8403, 0.8376, 0.7537, 0.9212, 0.7537, 0.9212, 0.6176, 0.8376, 0.6176, 0.9736, 0.7537, 0.9736, 0.6176, 0.9212, 0.6176, 0.9212, 0.7537, 0.7468, 0.7537, 0.7468, 0.6176, 0.7038, 0.6176, 0.7038, 0.7537, 0.8376, 0.4132, 0.8376, 0.2432, 0.7468, 0.2432, 0.7468, 0.4132, 0.6035, 0.7128, 0.6087, 0.704, 0.5479, 0.704, 0.548, 0.7128, 0.9212, 0.4132, 0.9212, 0.2432, 0.8376, 0.2432, 0.8376, 0.4132, 0.7468, 0.4132, 0.7468, 0.2432, 0.7038, 0.2432, 0.7038, 0.4132, 0.9736, 0.4132, 0.9736, 0.2432, 0.9212, 0.2432, 0.9212, 0.4132, 0.4885, 0.704, 0.5479, 0.704, 0.5537, 0.5782, 0.4623, 0.5782, 0.4936, 0.7128, 0.548, 0.7128, 0.5479, 0.704, 0.4885, 0.704, 0.4936, 0.7128, 0.4885, 0.704, 0.4609, 0.704, 0.4671, 0.7128, 0.6309, 0.7128, 0.6372, 0.704, 0.6087, 0.704, 0.6035, 0.7128, 0.5479, 0.704, 0.6442, 0.5782, 0.5537, 0.5782, 0.6372, 0.704, 0.6826, 0.5782, 0.6442, 0.5782, 0.6087, 0.704, 0.4885, 0.704, 0.4623, 0.5782, 0.4266, 0.5782, 0.4609, 0.704, 0.4623, 0.5782, 0.5537, 0.5782, 0.5247, 0.4119, 0.4158, 0.3581, 0.09008, 0.1127, 0.2569, 0.148, 0.2584, 0.04117, 0.1546, 0.04117, 0.5247, 0.4119, 0.5537, 0.5782, 0.5715, 0.4529, 0.5715, 0.4529, 0.5537, 0.5782, 0.6111, 0.5029, 0.5383, 0.07676, 0.4557, 0.05805, 0.4211, 0.1298, 0.5163, 0.1301, 0.4623, 0.5782, 0.4158, 0.3581, 0.3668, 0.3413, 0.4266, 0.5782, 0.9212, 0.9443, 0.9212, 0.8932, 0.8376, 0.8932, 0.8376, 0.9443, 0.4211, 0.1298, 0.4557, 0.05805, 0.3574, 0.04708, 0.3397, 0.1384, 0.09008, 0.1127, 0.1546, 0.04117, 0.0384, 0.0598, 0.3397, 0.1384, 0.3574, 0.04708, 0.2584, 0.04117, 0.2569, 0.148, 0.6111, 0.5029, 0.5537, 0.5782, 0.6442, 0.5782, 0.5762, 0.9071, 0.5716, 0.9206, 0.6195, 0.9213, 0.6256, 0.9082, 0.08693, 0.9713, 0.193, 0.9459, 0.1801, 0.9394, 0.3145, 0.9087, 0.3122, 0.9298, 0.4371, 0.9191, 0.4378, 0.9056, 0.43, 0.2846, 0.4154, 0.3131, 0.4607, 0.3131, 0.9212, 0.8403, 0.9212, 0.7537, 0.8376, 0.7537, 0.8376, 0.8403, 0.3089, 0.413, 0.3193, 0.3235, 0.2996, 0.315, 0.2872, 0.4079, 0.3252, 0.6392, 0.3164, 0.5806, 0.2927, 0.5788, 0.3074, 0.6443, 0.3618, 0.7186, 0.3419, 0.6884, 0.3288, 0.6984, 0.3504, 0.7299, 0.4651, 0.7576, 0.4439, 0.7621, 0.4445, 0.7888, 0.4726, 0.7854, 0.7468, 0.8932, 0.8376, 0.8932, 0.8376, 0.8403, 0.7468, 0.8403, 0.7468, 0.9443, 0.7468, 0.8932, 0.7038, 0.8932, 0.7038, 0.9443, 0.9736, 0.9443, 0.9736, 0.8932, 0.9212, 0.8932, 0.9212, 0.9443, 0.4379, 0.2761, 0.4068, 0.2761, 0.3965, 0.2846, 0.43, 0.2846, 0.6379, 0.869, 0.6498, 0.8703, 0.6543, 0.792, 0.6424, 0.7907, 0.3305, 0.7627, 0.3504, 0.7299, 0.3288, 0.6984, 0.5443, 0.8147, 0.4985, 0.7759, 0.4431, 0.8133, 0.5467, 0.7737, 0.4985, 0.7759, 0.5443, 0.8147, 0.4431, 0.8133, 0.3732, 0.7522, 0.3305, 0.7627, 0.1392, 0.3686, 0.3305, 0.7627, 0.3074, 0.6443, 0.2927, 0.5788, 0.193, 0.9459, 0.3122, 0.9298, 0.3145, 0.9087, 0.1801, 0.9394, 0.1801, 0.9394, 0.3145, 0.9087, 0.05732, 0.8819, 0.4445, 0.7888, 0.4439, 0.7621, 0.419, 0.7578, 0.4131, 0.7793, 0.4846, 0.7495, 0.4651, 0.7576, 0.4726, 0.7854, 0.4985, 0.7759, 0.4985, 0.7759, 0.4726, 0.7854, 0.4431, 0.8133, 0.4445, 0.7888, 0.4131, 0.7793, 0.4431, 0.8133, 0.9212, 0.8932, 0.9212, 0.8403, 0.8376, 0.8403, 0.8376, 0.8932, 0.5422, 0.8672, 0.44, 0.8659, 0.4378, 0.9056, 0.5347, 0.9067, 0.586, 0.8678, 0.5422, 0.8672, 0.5347, 0.9067, 0.5762, 0.9071, 0.4378, 0.9056, 0.4371, 0.9191, 0.5312, 0.9201, 0.5347, 0.9067, 0.586, 0.8678, 0.5443, 0.8147, 0.5422, 0.8672, 0.6256, 0.9082, 0.6374, 0.9091, 0.6379, 0.869, 0.3259, 0.8043, 0.4431, 0.8133, 0.3305, 0.7627, 0.5907, 0.786, 0.5443, 0.8147, 0.586, 0.8678, 0.5467, 0.7737, 0.5443, 0.8147, 0.5907, 0.786, 0.2927, 0.5788, 0.3164, 0.5806, 0.3091, 0.4966, 0.2864, 0.4931, 0.2927, 0.5788, 0.2864, 0.4931, 0.1392, 0.3686, 0.3333, 0.2405, 0.3796, 0.175, 0.2417, 0.2488, 0.3432, 0.2447, 0.3796, 0.175, 0.3333, 0.2405, 0.3862, 0.7378, 0.3618, 0.7186, 0.3504, 0.7299, 0.3732, 0.7522, 0.3732, 0.7522, 0.3504, 0.7299, 0.3305, 0.7627, 0.4284, 0.2568, 0.5296, 0.2178, 0.4404, 0.2178, 0.5297, 0.2846, 0.5279, 0.2761, 0.4379, 0.2761, 0.43, 0.2846, 0.4284, 0.2568, 0.4001, 0.2178, 0.3855, 0.2568, 0.6136, 0.2846, 0.6504, 0.2846, 0.6413, 0.2761, 0.6063, 0.2761, 0.6136, 0.2846, 0.6063, 0.2761, 0.5279, 0.2761, 0.5297, 0.2846, 0.3259, 0.8043, 0.3213, 0.846, 0.44, 0.8659, 0.4431, 0.8133, 0.6187, 0.2178, 0.5296, 0.2178, 0.6166, 0.2568, 0.5275, 0.2568, 0.5296, 0.2178, 0.4284, 0.2568, 0.4404, 0.2178, 0.4001, 0.2178, 0.4284, 0.2568, 0.6187, 0.2178, 0.6166, 0.2568, 0.6613, 0.2178, 0.6613, 0.2178, 0.6166, 0.2568, 0.6601, 0.2568, 0.9212, 0.2432, 0.9212, 0.1563, 0.8376, 0.1563, 0.8376, 0.2432, 0.7468, 0.2432, 0.8376, 0.2432, 0.8376, 0.1563, 0.7468, 0.1563, 0.7468, 0.2432, 0.7468, 0.1563, 0.7038, 0.1563, 0.7038, 0.2432, 0.9736, 0.2432, 0.9736, 0.1563, 0.9212, 0.1563, 0.9212, 0.2432, 0.7468, 0.5704, 0.7468, 0.5665, 0.7038, 0.5665, 0.7038, 0.5704, 0.7468, 0.5665, 0.7468, 0.4132, 0.7038, 0.4132, 0.7038, 0.5665, 0.9736, 0.5704, 0.9736, 0.5665, 0.9212, 0.5665, 0.9212, 0.5704, 0.9736, 0.5665, 0.9736, 0.4132, 0.9212, 0.4132, 0.9212, 0.5665, 0.8376, 0.5704, 0.8376, 0.5665, 0.7468, 0.5665, 0.7468, 0.5704, 0.8376, 0.5665, 0.8376, 0.4132, 0.7468, 0.4132, 0.7468, 0.5665, 0.8376, 0.5704, 0.9212, 0.5704, 0.9212, 0.5665, 0.8376, 0.5665, 0.8376, 0.5665, 0.9212, 0.5665, 0.9212, 0.4132, 0.8376, 0.4132, 0.8376, 0.6176, 0.9212, 0.6176, 0.9212, 0.5704, 0.8376, 0.5704, 0.7468, 0.1563, 0.7468, 0.1512, 0.7038, 0.1512, 0.7038, 0.1563, 0.7468, 0.06945, 0.7468, 0.1512, 0.8376, 0.1512, 0.8376, 0.06945, 0.7468, 0.6176, 0.8376, 0.6176, 0.8376, 0.5704, 0.7468, 0.5704, 0.7468, 0.1563, 0.8376, 0.1563, 0.8376, 0.1512, 0.7468, 0.1512, 0.9212, 0.6176, 0.9736, 0.6176, 0.9736, 0.5704, 0.9212, 0.5704, 0.8376, 0.1512, 0.9212, 0.1512, 0.9212, 0.06945, 0.8376, 0.06945, 0.7038, 0.6176, 0.7468, 0.6176, 0.7468, 0.5704, 0.7038, 0.5704, 0.9212, 0.1563, 0.9212, 0.1512, 0.8376, 0.1512, 0.8376, 0.1563, 0.7468, 0.1512, 0.7468, 0.06945, 0.7038, 0.06945, 0.7038, 0.1512, 0.9736, 0.1563, 0.9736, 0.1512, 0.9212, 0.1512, 0.9212, 0.1563, 0.9736, 0.1512, 0.9736, 0.06945, 0.9212, 0.06945, 0.9212, 0.1512])
me_mesh.materials.append(mat_mateial)
me_mesh.materials.append(None)
me_mesh.use_remesh_preserve_volume = False
me_mesh.use_remesh_preserve_attributes = False
me_mesh.use_mirror_vertex_groups = False
me_mesh.use_paint_bone_selection = False
me_mesh.use_paint_mask = True
me_mesh.update()

# ---- objects
ob_axe = bpy.data.objects.new('Axe', me_mesh)

# ---- transforms, parenting, visibility, modifiers, constraints
ob_axe.location = (0.0, 0.0, 0.0)
ob_axe.lock_rotations_4d = False
ob_axe.empty_display_type = 'ARROWS'
ob_axe.lineart.crease_threshold = 0.0

# ---- collection membership
col_collection_1.objects.link(ob_axe)

# ---- scene / render settings (as saved in the file)
scene.frame_start = 1; scene.frame_end = 250; scene.frame_set(1)
scene.render.engine = 'BLENDER_EEVEE_NEXT'
scene.render.dither_intensity = 0.0
scene.cycles.use_denoising = False
scene.cycles.samples = 128
scene.cycles.sampling_pattern = 'TABULATED_SOBOL'
scene.cycles.light_sampling_threshold = 0.0
scene.cycles.use_adaptive_sampling = False
scene.cycles.use_light_tree = False
scene.cycles.blur_glossy = 0.0
scene.cycles.sample_clamp_indirect = 0.0
scene.view_settings.view_transform = 'Standard'
bpy.context.view_layer.update()

# ---- added for rendering (the .blend has no active camera and no usable light): camera, sun
cam_auto = bpy.data.cameras.new('AutoCamera')
cam_auto.lens = 50.0
cam_auto.sensor_width = 36.0
cam_auto.clip_end = 1000.0
ob_auto_camera = bpy.data.objects.new('AutoCamera', cam_auto)
scene.collection.objects.link(ob_auto_camera)
ob_auto_camera.location = (7.0016, -11.0322, 7.67783)
ob_auto_camera.rotation_euler = (1.09748, -7.21219e-08, 0.694738)
scene.camera = ob_auto_camera
light_auto_sun = bpy.data.lights.new('AutoSun', 'SUN')
light_auto_sun.energy = 3.0
light_auto_sun.angle = 0.0523599
ob_auto_sun = bpy.data.objects.new('AutoSun', light_auto_sun)
scene.collection.objects.link(ob_auto_sun)
ob_auto_sun.rotation_euler = (0.872665, 0.174533, 0.523599)
bpy.context.view_layer.update()

